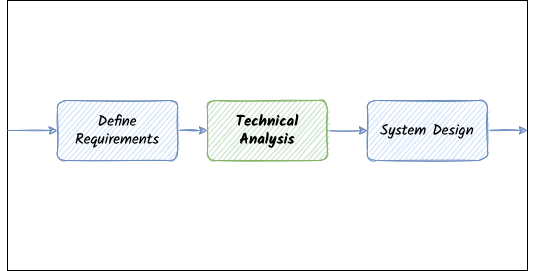

The diagram above was exported from draw.io. Its source (the exported page's mxGraphModel, read from the mxfile embedded in the PNG):
<mxGraphModel dx="946" dy="602" grid="1" gridSize="10" guides="1" tooltips="1" connect="1" arrows="1" fold="1" page="1" pageScale="1" pageWidth="1169" pageHeight="1654" math="0" shadow="0">
  <root>
    <mxCell id="5PCcVKAlloKPVyXPvaTT-0" />
    <mxCell id="5PCcVKAlloKPVyXPvaTT-1" parent="5PCcVKAlloKPVyXPvaTT-0" />
    <mxCell id="5PCcVKAlloKPVyXPvaTT-9" value="" style="rounded=0;whiteSpace=wrap;html=1;" vertex="1" parent="5PCcVKAlloKPVyXPvaTT-1">
      <mxGeometry x="290" y="150" width="520" height="270" as="geometry" />
    </mxCell>
    <mxCell id="5PCcVKAlloKPVyXPvaTT-2" value="" style="edgeStyle=orthogonalEdgeStyle;rounded=0;orthogonalLoop=1;jettySize=auto;html=1;fillColor=#dae8fc;strokeColor=#6c8ebf;fontFamily=Kalam;fontSize=15;sketch=1;" edge="1" parent="5PCcVKAlloKPVyXPvaTT-1" target="5PCcVKAlloKPVyXPvaTT-4">
      <mxGeometry relative="1" as="geometry">
        <mxPoint x="290" y="280" as="sourcePoint" />
      </mxGeometry>
    </mxCell>
    <mxCell id="5PCcVKAlloKPVyXPvaTT-3" value="" style="edgeStyle=orthogonalEdgeStyle;rounded=0;orthogonalLoop=1;jettySize=auto;html=1;fillColor=#dae8fc;strokeColor=#6c8ebf;fontFamily=Kalam;fontSize=15;sketch=1;" edge="1" parent="5PCcVKAlloKPVyXPvaTT-1" source="5PCcVKAlloKPVyXPvaTT-4" target="5PCcVKAlloKPVyXPvaTT-6">
      <mxGeometry relative="1" as="geometry" />
    </mxCell>
    <mxCell id="5PCcVKAlloKPVyXPvaTT-4" value="Define Requirements" style="rounded=1;whiteSpace=wrap;html=1;fillColor=#dae8fc;strokeColor=#6c8ebf;fontFamily=Kalam;fontSize=15;sketch=1;" vertex="1" parent="5PCcVKAlloKPVyXPvaTT-1">
      <mxGeometry x="340" y="250" width="120" height="60" as="geometry" />
    </mxCell>
    <mxCell id="5PCcVKAlloKPVyXPvaTT-5" value="" style="edgeStyle=orthogonalEdgeStyle;rounded=0;orthogonalLoop=1;jettySize=auto;html=1;fillColor=#dae8fc;strokeColor=#6c8ebf;fontFamily=Kalam;fontSize=15;sketch=1;" edge="1" parent="5PCcVKAlloKPVyXPvaTT-1" source="5PCcVKAlloKPVyXPvaTT-6" target="5PCcVKAlloKPVyXPvaTT-8">
      <mxGeometry relative="1" as="geometry" />
    </mxCell>
    <mxCell id="5PCcVKAlloKPVyXPvaTT-6" value="Technical Analysis" style="rounded=1;whiteSpace=wrap;html=1;fillColor=#d5e8d4;strokeColor=#82b366;fontFamily=Kalam;fontSize=15;sketch=1;fontStyle=1" vertex="1" parent="5PCcVKAlloKPVyXPvaTT-1">
      <mxGeometry x="490" y="250" width="120" height="60" as="geometry" />
    </mxCell>
    <mxCell id="5PCcVKAlloKPVyXPvaTT-7" value="" style="edgeStyle=orthogonalEdgeStyle;rounded=0;orthogonalLoop=1;jettySize=auto;html=1;fillColor=#dae8fc;strokeColor=#6c8ebf;fontFamily=Kalam;fontSize=15;sketch=1;" edge="1" parent="5PCcVKAlloKPVyXPvaTT-1" source="5PCcVKAlloKPVyXPvaTT-8">
      <mxGeometry relative="1" as="geometry">
        <mxPoint x="810" y="280" as="targetPoint" />
      </mxGeometry>
    </mxCell>
    <mxCell id="5PCcVKAlloKPVyXPvaTT-8" value="System Design" style="rounded=1;whiteSpace=wrap;html=1;fillColor=#dae8fc;strokeColor=#6c8ebf;fontFamily=Kalam;fontSize=15;sketch=1;" vertex="1" parent="5PCcVKAlloKPVyXPvaTT-1">
      <mxGeometry x="650" y="250" width="120" height="60" as="geometry" />
    </mxCell>
  </root>
</mxGraphModel>